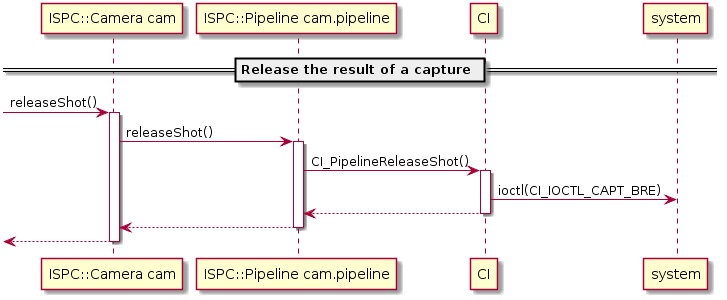

The diagram above was rendered by PlantUML. Its source (embedded in the PNG):
@startuml

participant "ISPC::Camera cam" as cam
participant "ISPC::Pipeline cam.pipeline" as pipeline
participant CI
participant system

== Release the result of a capture ==

[-> cam : releaseShot()
activate cam

cam -> pipeline : releaseShot()
    activate pipeline

    pipeline -> CI : CI_PipelineReleaseShot()
        activate CI

        CI -> system : ioctl(CI_IOCTL_CAPT_BRE)

        pipeline <-- CI
        deactivate CI

    cam <-- pipeline
    deactivate pipeline

[<-- cam
deactivate cam

@enduml